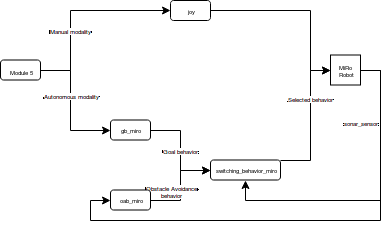

The diagram above was exported from draw.io. Its source (the exported page's mxGraphModel, read from the mxfile embedded in the PNG):
<mxGraphModel dx="956" dy="497" grid="1" gridSize="10" guides="1" tooltips="1" connect="1" arrows="1" fold="1" page="1" pageScale="1" pageWidth="413" pageHeight="291" math="0" shadow="0">
  <root>
    <mxCell id="0" />
    <mxCell id="1" parent="0" />
    <mxCell id="Qsl5jfT7eqKu_lmcaYPq-6" value="" style="edgeStyle=orthogonalEdgeStyle;rounded=0;orthogonalLoop=1;jettySize=auto;html=1;entryX=0;entryY=0.5;entryDx=0;entryDy=0;" edge="1" parent="1" source="Qsl5jfT7eqKu_lmcaYPq-1" target="Qsl5jfT7eqKu_lmcaYPq-5">
      <mxGeometry relative="1" as="geometry">
        <Array as="points">
          <mxPoint x="90" y="100" />
          <mxPoint x="90" y="40" />
          <mxPoint x="190" y="40" />
        </Array>
      </mxGeometry>
    </mxCell>
    <mxCell id="Qsl5jfT7eqKu_lmcaYPq-27" value="Manual modality" style="text;html=1;resizable=0;points=[];align=center;verticalAlign=middle;labelBackgroundColor=#ffffff;fontSize=6;" vertex="1" connectable="0" parent="Qsl5jfT7eqKu_lmcaYPq-6">
      <mxGeometry x="-0.1378" relative="1" as="geometry">
        <mxPoint y="12" as="offset" />
      </mxGeometry>
    </mxCell>
    <mxCell id="Qsl5jfT7eqKu_lmcaYPq-10" style="edgeStyle=orthogonalEdgeStyle;rounded=0;orthogonalLoop=1;jettySize=auto;html=1;fontSize=6;entryX=0;entryY=0.5;entryDx=0;entryDy=0;" edge="1" parent="1" source="Qsl5jfT7eqKu_lmcaYPq-1" target="Qsl5jfT7eqKu_lmcaYPq-11">
      <mxGeometry relative="1" as="geometry">
        <mxPoint x="90" y="159.5" as="targetPoint" />
        <Array as="points">
          <mxPoint x="90" y="99.5" />
          <mxPoint x="90" y="159.5" />
        </Array>
      </mxGeometry>
    </mxCell>
    <mxCell id="Qsl5jfT7eqKu_lmcaYPq-26" value="Autonomous modality" style="text;html=1;resizable=0;points=[];align=center;verticalAlign=middle;labelBackgroundColor=#ffffff;fontSize=6;" vertex="1" connectable="0" parent="Qsl5jfT7eqKu_lmcaYPq-10">
      <mxGeometry x="-0.159" y="1" relative="1" as="geometry">
        <mxPoint as="offset" />
      </mxGeometry>
    </mxCell>
    <mxCell id="Qsl5jfT7eqKu_lmcaYPq-1" value="&lt;font style=&quot;font-size: 6px&quot;&gt;Module 5&lt;/font&gt;" style="rounded=1;whiteSpace=wrap;html=1;" vertex="1" parent="1">
      <mxGeometry x="20" y="89.5" width="40" height="20" as="geometry" />
    </mxCell>
    <mxCell id="Qsl5jfT7eqKu_lmcaYPq-8" value="" style="edgeStyle=orthogonalEdgeStyle;rounded=0;orthogonalLoop=1;jettySize=auto;html=1;fontSize=6;entryX=0;entryY=0.5;entryDx=0;entryDy=0;" edge="1" parent="1" source="Qsl5jfT7eqKu_lmcaYPq-5" target="Qsl5jfT7eqKu_lmcaYPq-9">
      <mxGeometry relative="1" as="geometry">
        <mxPoint x="270" y="39.5" as="targetPoint" />
        <Array as="points">
          <mxPoint x="330" y="40" />
          <mxPoint x="330" y="100" />
        </Array>
      </mxGeometry>
    </mxCell>
    <mxCell id="Qsl5jfT7eqKu_lmcaYPq-5" value="joy" style="rounded=1;whiteSpace=wrap;html=1;fontSize=6;" vertex="1" parent="1">
      <mxGeometry x="190" y="30" width="40" height="20" as="geometry" />
    </mxCell>
    <mxCell id="Qsl5jfT7eqKu_lmcaYPq-21" value="" style="edgeStyle=orthogonalEdgeStyle;rounded=0;orthogonalLoop=1;jettySize=auto;html=1;fontSize=6;entryX=0.5;entryY=1;entryDx=0;entryDy=0;" edge="1" parent="1" source="Qsl5jfT7eqKu_lmcaYPq-9" target="Qsl5jfT7eqKu_lmcaYPq-13">
      <mxGeometry relative="1" as="geometry">
        <mxPoint x="370" y="179.5" as="targetPoint" />
        <Array as="points">
          <mxPoint x="400" y="99.5" />
          <mxPoint x="400" y="229.5" />
          <mxPoint x="265" y="229.5" />
        </Array>
      </mxGeometry>
    </mxCell>
    <mxCell id="Qsl5jfT7eqKu_lmcaYPq-22" value="&lt;div&gt;sonar_sensor&lt;/div&gt;" style="text;html=1;resizable=0;points=[];align=center;verticalAlign=middle;labelBackgroundColor=#ffffff;fontSize=6;" vertex="1" connectable="0" parent="Qsl5jfT7eqKu_lmcaYPq-21">
      <mxGeometry x="-0.5322" y="-2" relative="1" as="geometry">
        <mxPoint x="-18" y="1" as="offset" />
      </mxGeometry>
    </mxCell>
    <mxCell id="Qsl5jfT7eqKu_lmcaYPq-29" value="" style="edgeStyle=orthogonalEdgeStyle;rounded=0;orthogonalLoop=1;jettySize=auto;html=1;fontSize=6;entryX=0;entryY=0.5;entryDx=0;entryDy=0;" edge="1" parent="1" source="Qsl5jfT7eqKu_lmcaYPq-9" target="Qsl5jfT7eqKu_lmcaYPq-12">
      <mxGeometry relative="1" as="geometry">
        <mxPoint x="290" y="229.5" as="targetPoint" />
        <Array as="points">
          <mxPoint x="400" y="99.5" />
          <mxPoint x="400" y="249.5" />
          <mxPoint x="110" y="249.5" />
          <mxPoint x="110" y="229.5" />
        </Array>
      </mxGeometry>
    </mxCell>
    <mxCell id="Qsl5jfT7eqKu_lmcaYPq-9" value="MiRo &lt;br&gt;Robot" style="whiteSpace=wrap;html=1;aspect=fixed;fontSize=6;" vertex="1" parent="1">
      <mxGeometry x="350" y="84.5" width="30" height="30" as="geometry" />
    </mxCell>
    <mxCell id="Qsl5jfT7eqKu_lmcaYPq-14" style="edgeStyle=orthogonalEdgeStyle;rounded=0;orthogonalLoop=1;jettySize=auto;html=1;entryX=0;entryY=0.5;entryDx=0;entryDy=0;fontSize=6;" edge="1" parent="1" source="Qsl5jfT7eqKu_lmcaYPq-11" target="Qsl5jfT7eqKu_lmcaYPq-13">
      <mxGeometry relative="1" as="geometry">
        <Array as="points">
          <mxPoint x="200" y="159.5" />
          <mxPoint x="200" y="199.5" />
        </Array>
      </mxGeometry>
    </mxCell>
    <mxCell id="Qsl5jfT7eqKu_lmcaYPq-23" value="&lt;div&gt;Goal behavior&lt;/div&gt;" style="text;html=1;resizable=0;points=[];align=center;verticalAlign=middle;labelBackgroundColor=#ffffff;fontSize=6;" vertex="1" connectable="0" parent="Qsl5jfT7eqKu_lmcaYPq-14">
      <mxGeometry x="-0.3333" y="-7" relative="1" as="geometry">
        <mxPoint x="7" y="16.5" as="offset" />
      </mxGeometry>
    </mxCell>
    <mxCell id="Qsl5jfT7eqKu_lmcaYPq-11" value="gb_miro" style="rounded=1;whiteSpace=wrap;html=1;fontSize=6;" vertex="1" parent="1">
      <mxGeometry x="130" y="149.5" width="40" height="20" as="geometry" />
    </mxCell>
    <mxCell id="Qsl5jfT7eqKu_lmcaYPq-17" value="" style="edgeStyle=orthogonalEdgeStyle;rounded=0;orthogonalLoop=1;jettySize=auto;html=1;fontSize=6;entryX=0;entryY=0.5;entryDx=0;entryDy=0;" edge="1" parent="1" source="Qsl5jfT7eqKu_lmcaYPq-12" target="Qsl5jfT7eqKu_lmcaYPq-13">
      <mxGeometry relative="1" as="geometry">
        <mxPoint x="200" y="219.5" as="targetPoint" />
      </mxGeometry>
    </mxCell>
    <mxCell id="Qsl5jfT7eqKu_lmcaYPq-25" value="Obstacle Avoidance&lt;br&gt;behavior" style="text;html=1;resizable=0;points=[];align=center;verticalAlign=middle;labelBackgroundColor=#ffffff;fontSize=6;" vertex="1" connectable="0" parent="Qsl5jfT7eqKu_lmcaYPq-17">
      <mxGeometry x="-0.3407" y="10" relative="1" as="geometry">
        <mxPoint x="0.5" y="-10" as="offset" />
      </mxGeometry>
    </mxCell>
    <mxCell id="Qsl5jfT7eqKu_lmcaYPq-12" value="&lt;div&gt;oab_miro&lt;/div&gt;" style="rounded=1;whiteSpace=wrap;html=1;fontSize=6;" vertex="1" parent="1">
      <mxGeometry x="130" y="219.5" width="40" height="20" as="geometry" />
    </mxCell>
    <mxCell id="Qsl5jfT7eqKu_lmcaYPq-19" value="" style="edgeStyle=orthogonalEdgeStyle;rounded=0;orthogonalLoop=1;jettySize=auto;html=1;fontSize=6;entryX=0;entryY=0.5;entryDx=0;entryDy=0;" edge="1" parent="1" source="Qsl5jfT7eqKu_lmcaYPq-13" target="Qsl5jfT7eqKu_lmcaYPq-9">
      <mxGeometry relative="1" as="geometry">
        <mxPoint x="380" y="189.5" as="targetPoint" />
        <Array as="points">
          <mxPoint x="330" y="189.5" />
          <mxPoint x="330" y="99.5" />
        </Array>
      </mxGeometry>
    </mxCell>
    <mxCell id="Qsl5jfT7eqKu_lmcaYPq-30" value="Selected behavior" style="text;html=1;resizable=0;points=[];align=center;verticalAlign=middle;labelBackgroundColor=#ffffff;fontSize=6;" vertex="1" connectable="0" parent="Qsl5jfT7eqKu_lmcaYPq-19">
      <mxGeometry x="0.3095" relative="1" as="geometry">
        <mxPoint as="offset" />
      </mxGeometry>
    </mxCell>
    <mxCell id="Qsl5jfT7eqKu_lmcaYPq-13" value="switching_behavior_miro" style="rounded=1;whiteSpace=wrap;html=1;fontSize=6;" vertex="1" parent="1">
      <mxGeometry x="230" y="189.5" width="70" height="20" as="geometry" />
    </mxCell>
  </root>
</mxGraphModel>